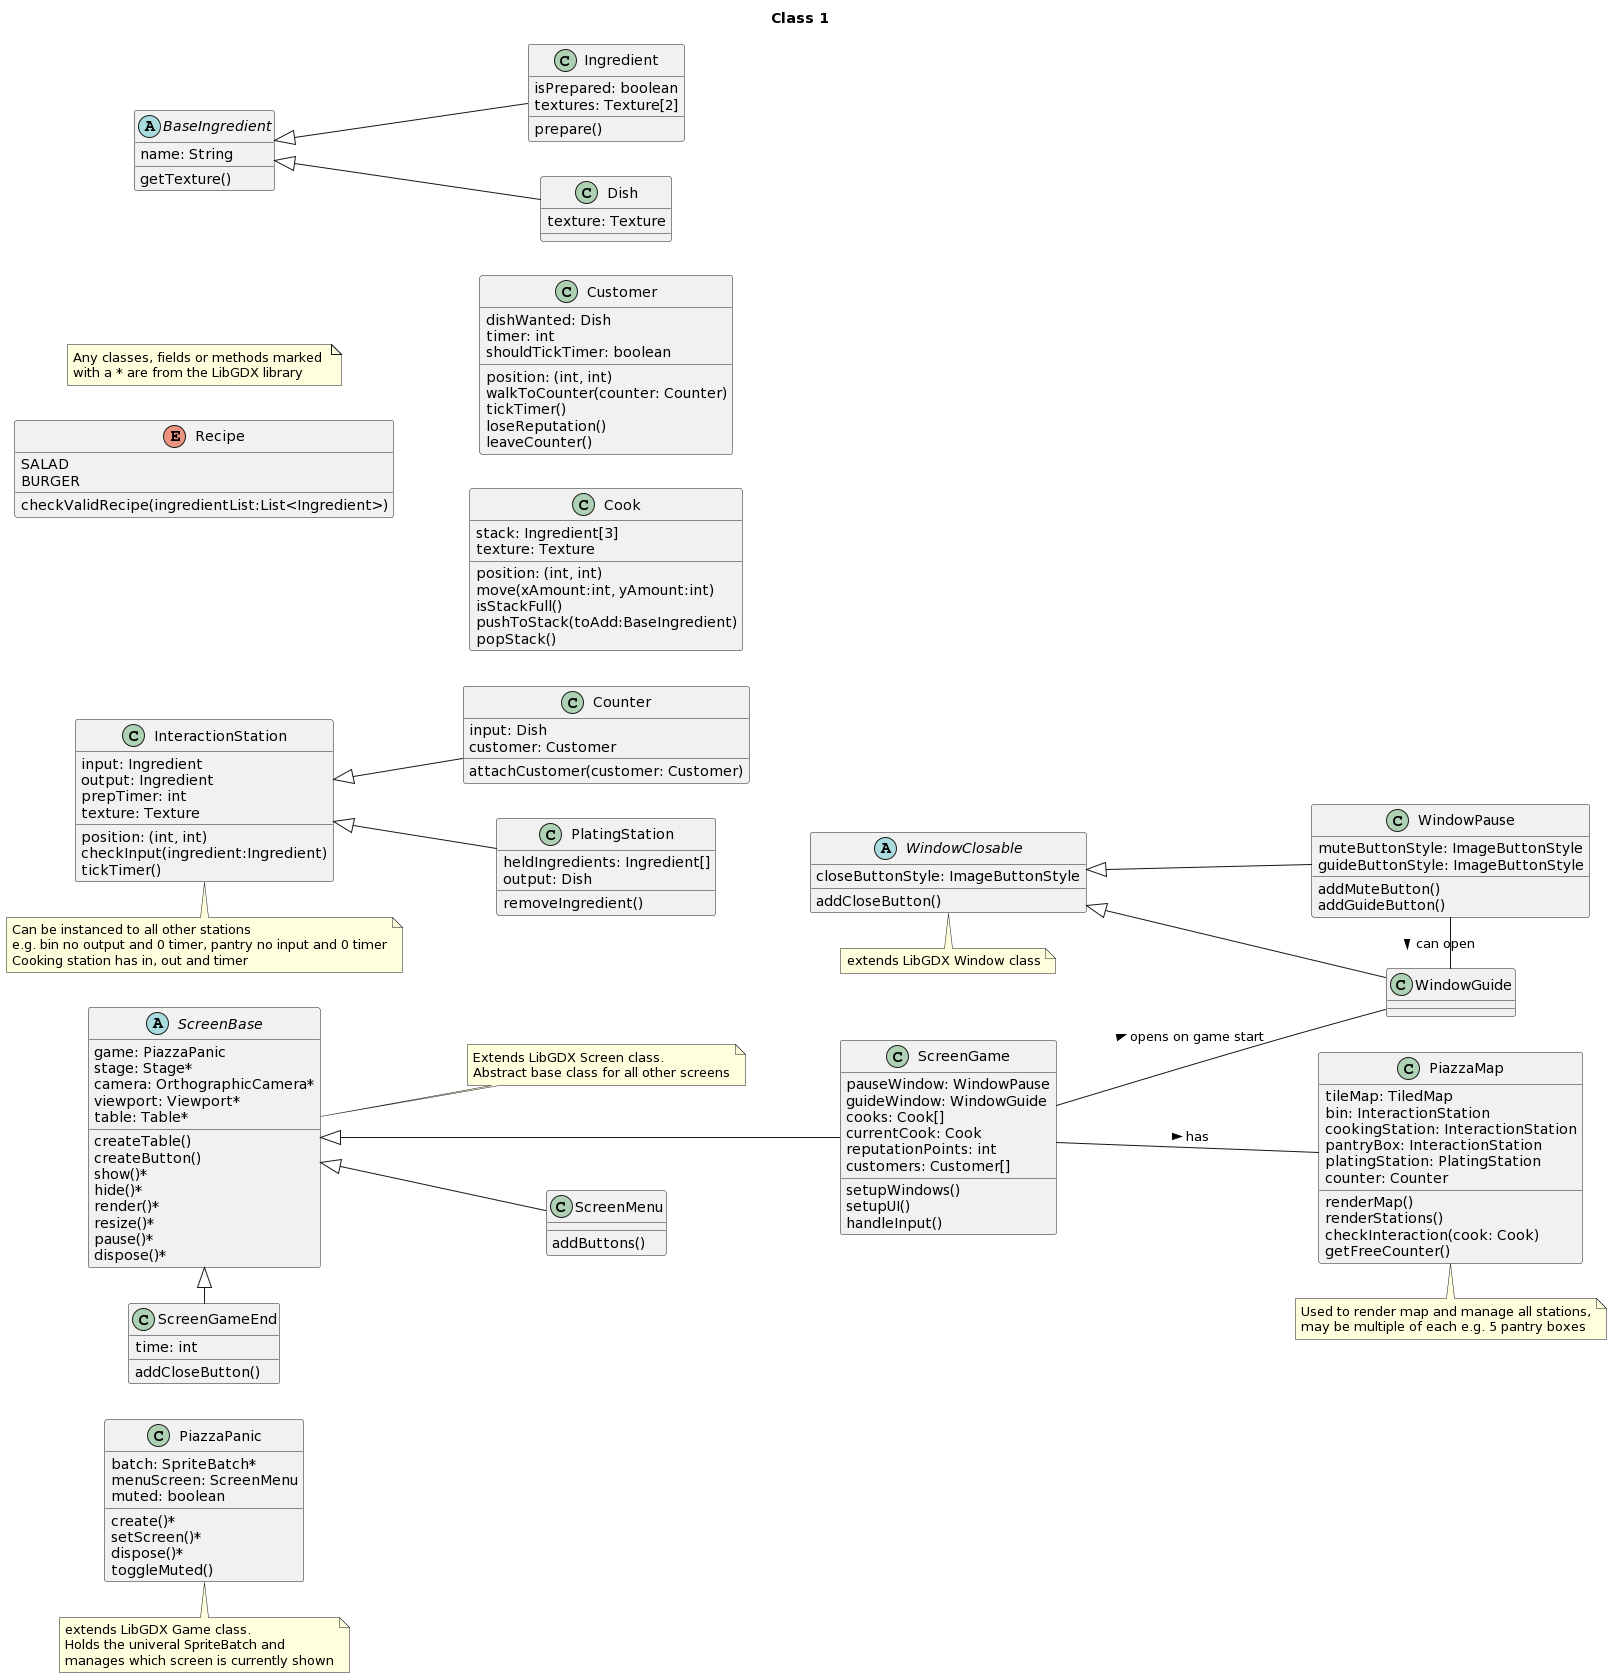

The diagram above was rendered by PlantUML. Its source (embedded in the PNG):
@startuml
title Class 1
left to right direction
note "Any classes, fields or methods marked \nwith a * are from the LibGDX library" as N0

note "extends LibGDX Game class.\nHolds the univeral SpriteBatch and\nmanages which screen is currently shown" as N1
PiazzaPanic . N1

class PiazzaPanic {
batch: SpriteBatch*
menuScreen: ScreenMenu
muted: boolean
create()*
setScreen()*
dispose()*
toggleMuted()
}

note "extends LibGDX Window class" as N2
WindowClosable . N2

abstract class WindowClosable {
closeButtonStyle: ImageButtonStyle
addCloseButton()
}

class WindowPause {
muteButtonStyle: ImageButtonStyle
guideButtonStyle: ImageButtonStyle
addMuteButton()
addGuideButton()
}

class WindowGuide {
}

WindowClosable <|-- WindowGuide
WindowClosable <|-- WindowPause
WindowPause - WindowGuide : > can open

note "Extends LibGDX Screen class.\nAbstract base class for all other screens" as N4
ScreenBase .. N4

abstract class ScreenBase {
game: PiazzaPanic
stage: Stage*
camera: OrthographicCamera*
viewport: Viewport*
table: Table*
createTable()
createButton()
show()*
hide()*
render()*
resize()*
pause()*
dispose()*
}

class ScreenGame {
pauseWindow: WindowPause
guideWindow: WindowGuide
cooks: Cook[]
currentCook: Cook
reputationPoints: int
customers: Customer[]
setupWindows()
setupUI()
handleInput()
}
ScreenGame -- WindowGuide : > opens on game start

class ScreenMenu {
addButtons()
}

class ScreenGameEnd {
time: int
addCloseButton()
}

ScreenBase <|--- ScreenGame
ScreenBase <|- ScreenGameEnd
ScreenBase <|-- ScreenMenu

note "Used to render map and manage all stations,\nmay be multiple of each e.g. 5 pantry boxes" as N3
PiazzaMap . N3

class PiazzaMap {
tileMap: TiledMap
bin: InteractionStation
cookingStation: InteractionStation
pantryBox: InteractionStation
platingStation: PlatingStation
counter: Counter
renderMap()
renderStations()
checkInteraction(cook: Cook)
getFreeCounter()
}

ScreenGame -- PiazzaMap : > has


enum Recipe {
SALAD
BURGER
checkValidRecipe(ingredientList:List<Ingredient>)
}

class Customer {
dishWanted: Dish
position: (int, int)
timer: int
shouldTickTimer: boolean
walkToCounter(counter: Counter)
tickTimer()
loseReputation()
leaveCounter()
}

class Cook {
stack: Ingredient[3]
position: (int, int)
texture: Texture
move(xAmount:int, yAmount:int)
isStackFull()
pushToStack(toAdd:BaseIngredient)
popStack()
}

abstract class BaseIngredient {
name: String
getTexture()
}

class Ingredient {
isPrepared: boolean
textures: Texture[2]
prepare()
}

class Dish {
texture: Texture
}

BaseIngredient <|-- Ingredient
BaseIngredient <|-- Dish

note "Can be instanced to all other stations\ne.g. bin no output and 0 timer, pantry no input and 0 timer\nCooking station has in, out and timer" as N5
InteractionStation . N5

class InteractionStation {
input: Ingredient
output: Ingredient
prepTimer: int
texture: Texture
position: (int, int)
checkInput(ingredient:Ingredient)
tickTimer()
}

class Counter {
input: Dish
customer: Customer
attachCustomer(customer: Customer)
}

class PlatingStation {
heldIngredients: Ingredient[]
output: Dish
removeIngredient()
}

InteractionStation <|-- Counter
InteractionStation <|-- PlatingStation
@enduml